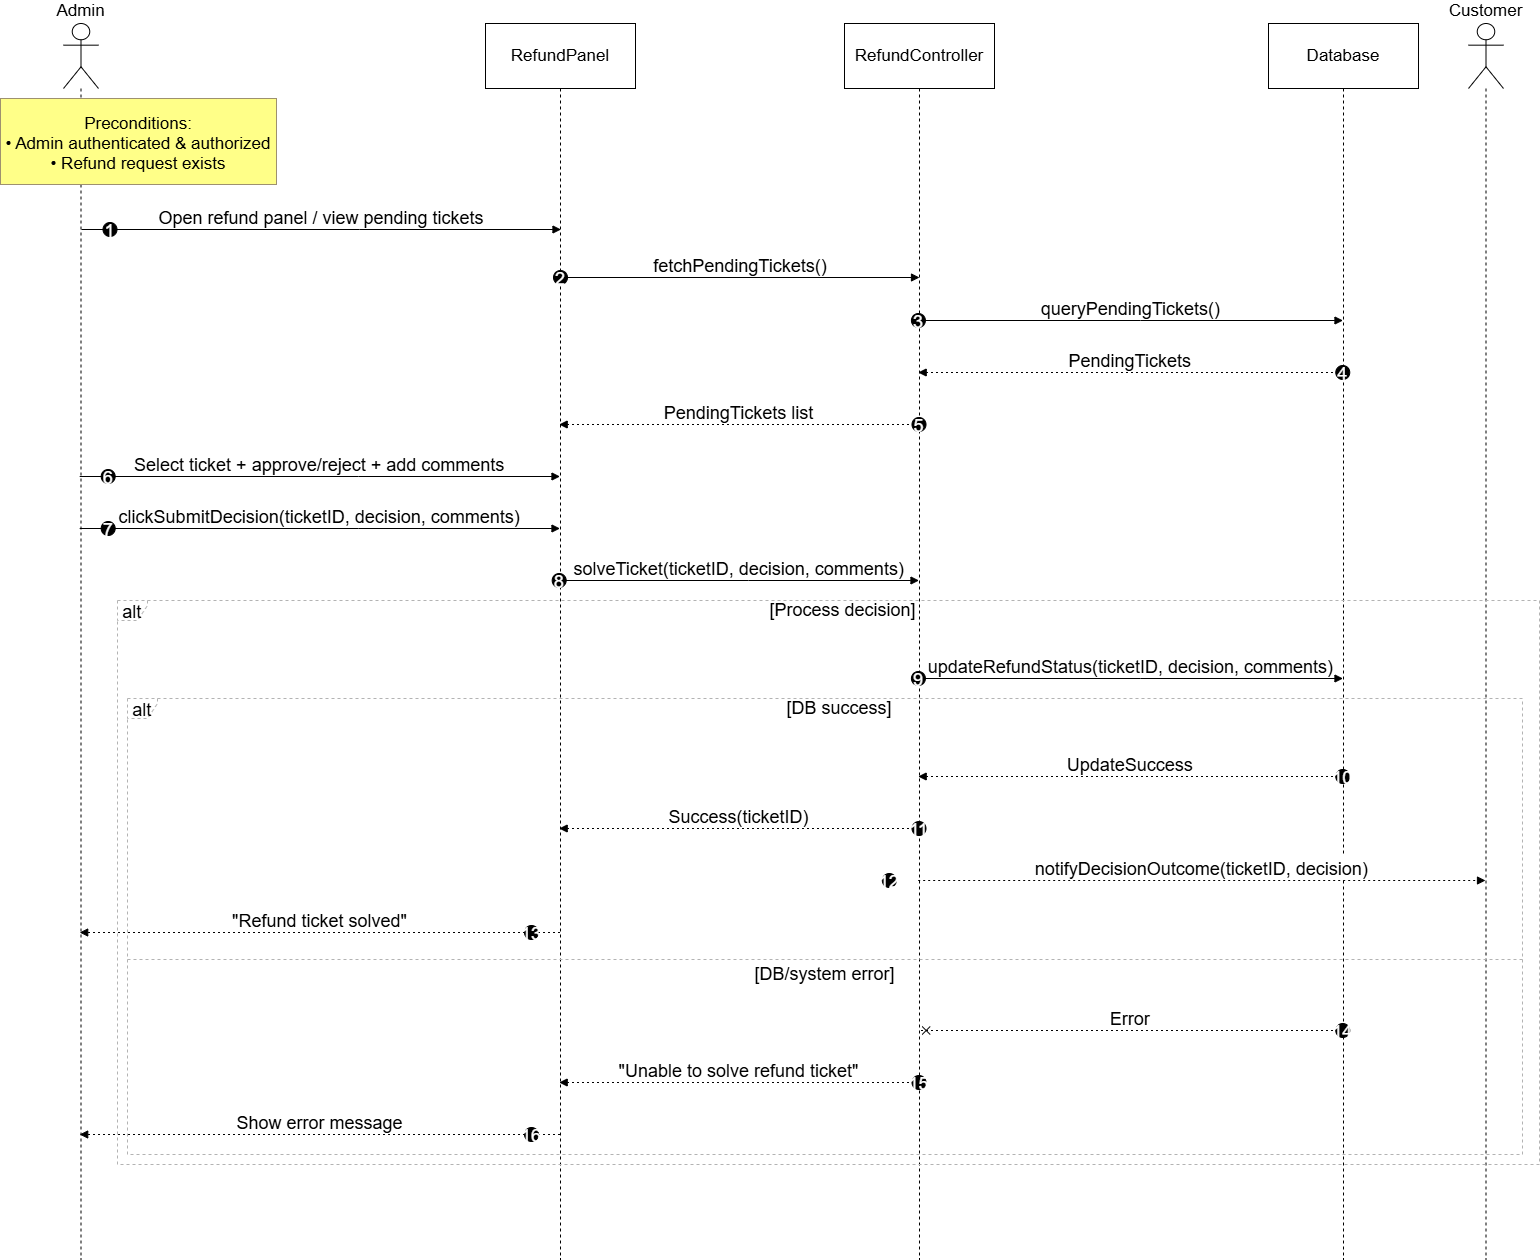

The diagram above was exported from draw.io. Its source (the exported page's mxGraphModel, read from the mxfile embedded in the PNG):
<mxGraphModel dx="2120" dy="-456" grid="0" gridSize="10" guides="1" tooltips="1" connect="1" arrows="1" fold="1" page="0" pageScale="1" pageWidth="1100" pageHeight="850" math="0" shadow="0">
  <root>
    <mxCell id="0" />
    <mxCell id="1" parent="0" />
    <mxCell id="xmGn2BdvAhHxxODBGoU5-1" parent="1" style="shape=umlLifeline;perimeter=lifelinePerimeter;whiteSpace=wrap;container=1;dropTarget=0;collapsible=0;recursiveResize=0;outlineConnect=0;portConstraint=eastwest;newEdgeStyle={&quot;edgeStyle&quot;:&quot;elbowEdgeStyle&quot;,&quot;elbow&quot;:&quot;vertical&quot;,&quot;curved&quot;:0,&quot;rounded&quot;:0};participant=umlActor;verticalAlign=bottom;labelPosition=center;verticalLabelPosition=top;align=center;size=65;fontSize=17;" value="Admin" vertex="1">
      <mxGeometry height="1236" width="35" x="40" y="1702" as="geometry" />
    </mxCell>
    <mxCell id="xmGn2BdvAhHxxODBGoU5-2" parent="1" style="shape=umlLifeline;perimeter=lifelinePerimeter;whiteSpace=wrap;container=1;dropTarget=0;collapsible=0;recursiveResize=0;outlineConnect=0;portConstraint=eastwest;newEdgeStyle={&quot;edgeStyle&quot;:&quot;elbowEdgeStyle&quot;,&quot;elbow&quot;:&quot;vertical&quot;,&quot;curved&quot;:0,&quot;rounded&quot;:0};size=65;fontSize=17;" value="RefundPanel" vertex="1">
      <mxGeometry height="1236" width="150" x="462" y="1702" as="geometry" />
    </mxCell>
    <mxCell id="xmGn2BdvAhHxxODBGoU5-3" parent="1" style="shape=umlLifeline;perimeter=lifelinePerimeter;whiteSpace=wrap;container=1;dropTarget=0;collapsible=0;recursiveResize=0;outlineConnect=0;portConstraint=eastwest;newEdgeStyle={&quot;edgeStyle&quot;:&quot;elbowEdgeStyle&quot;,&quot;elbow&quot;:&quot;vertical&quot;,&quot;curved&quot;:0,&quot;rounded&quot;:0};size=65;fontSize=17;" value="RefundController" vertex="1">
      <mxGeometry height="1236" width="150" x="821" y="1702" as="geometry" />
    </mxCell>
    <mxCell id="xmGn2BdvAhHxxODBGoU5-4" parent="1" style="shape=umlLifeline;perimeter=lifelinePerimeter;whiteSpace=wrap;container=1;dropTarget=0;collapsible=0;recursiveResize=0;outlineConnect=0;portConstraint=eastwest;newEdgeStyle={&quot;edgeStyle&quot;:&quot;elbowEdgeStyle&quot;,&quot;elbow&quot;:&quot;vertical&quot;,&quot;curved&quot;:0,&quot;rounded&quot;:0};size=65;fontSize=17;" value="Database" vertex="1">
      <mxGeometry height="1236" width="150" x="1245" y="1702" as="geometry" />
    </mxCell>
    <mxCell id="xmGn2BdvAhHxxODBGoU5-5" parent="1" style="shape=umlLifeline;perimeter=lifelinePerimeter;whiteSpace=wrap;container=1;dropTarget=0;collapsible=0;recursiveResize=0;outlineConnect=0;portConstraint=eastwest;newEdgeStyle={&quot;edgeStyle&quot;:&quot;elbowEdgeStyle&quot;,&quot;elbow&quot;:&quot;vertical&quot;,&quot;curved&quot;:0,&quot;rounded&quot;:0};participant=umlActor;verticalAlign=bottom;labelPosition=center;verticalLabelPosition=top;align=center;size=65;fontSize=17;" value="Customer" vertex="1">
      <mxGeometry height="1236" width="35" x="1445" y="1702" as="geometry" />
    </mxCell>
    <mxCell id="xmGn2BdvAhHxxODBGoU5-6" parent="1" style="shape=umlFrame;dashed=1;pointerEvents=0;dropTarget=0;strokeColor=#B3B3B3;height=20;width=30;fontSize=18;" value="alt" vertex="1">
      <mxGeometry height="456" width="1395" x="104" y="2377" as="geometry" />
    </mxCell>
    <mxCell id="xmGn2BdvAhHxxODBGoU5-7" parent="xmGn2BdvAhHxxODBGoU5-6" style="text;strokeColor=none;fillColor=none;align=center;verticalAlign=middle;whiteSpace=wrap;fontSize=18;" value="[DB success]" vertex="1">
      <mxGeometry height="20" width="1365.6727400140153" x="29.327259985984583" as="geometry" />
    </mxCell>
    <mxCell id="xmGn2BdvAhHxxODBGoU5-8" parent="xmGn2BdvAhHxxODBGoU5-6" style="shape=line;dashed=1;whiteSpace=wrap;verticalAlign=top;labelPosition=center;verticalLabelPosition=middle;align=center;strokeColor=#B3B3B3;fontSize=18;" value="[DB/system error]" vertex="1">
      <mxGeometry height="4" width="1395" y="259" as="geometry" />
    </mxCell>
    <mxCell id="xmGn2BdvAhHxxODBGoU5-9" parent="1" style="shape=umlFrame;dashed=1;pointerEvents=0;dropTarget=0;strokeColor=#B3B3B3;height=20;width=30;fontSize=18;" value="alt" vertex="1">
      <mxGeometry height="564" width="1422" x="94" y="2279" as="geometry" />
    </mxCell>
    <mxCell id="xmGn2BdvAhHxxODBGoU5-10" parent="xmGn2BdvAhHxxODBGoU5-9" style="text;strokeColor=none;fillColor=none;align=center;verticalAlign=middle;whiteSpace=wrap;fontSize=18;" value="[Process decision]" vertex="1">
      <mxGeometry height="20" width="1392.5183137525914" x="29.48168624740843" as="geometry" />
    </mxCell>
    <mxCell id="xmGn2BdvAhHxxODBGoU5-11" edge="1" parent="1" style="verticalAlign=bottom;edgeStyle=elbowEdgeStyle;elbow=vertical;curved=0;rounded=0;endArrow=block;fontSize=18;" value="Open refund panel / view pending tickets">
      <mxGeometry relative="1" as="geometry">
        <Array as="points">
          <mxPoint x="336" y="1908" />
        </Array>
        <mxPoint x="58" y="1908" as="sourcePoint" />
        <mxPoint x="537.5" y="1908" as="targetPoint" />
      </mxGeometry>
    </mxCell>
    <mxCell id="xmGn2BdvAhHxxODBGoU5-12" parent="xmGn2BdvAhHxxODBGoU5-11" style="ellipse;aspect=fixed;fillColor=#000000;align=center;fontColor=#FFFFFF;fontSize=18;" value="1" vertex="1">
      <mxGeometry height="14" relative="1" width="14" as="geometry">
        <mxPoint x="-218.5" y="-7" as="offset" />
      </mxGeometry>
    </mxCell>
    <mxCell id="xmGn2BdvAhHxxODBGoU5-13" edge="1" parent="1" style="verticalAlign=bottom;edgeStyle=elbowEdgeStyle;elbow=vertical;curved=0;rounded=0;endArrow=block;fontSize=18;" value="fetchPendingTickets()">
      <mxGeometry relative="1" as="geometry">
        <Array as="points">
          <mxPoint x="725.5" y="1956" />
        </Array>
        <mxPoint x="537" y="1956" as="sourcePoint" />
        <mxPoint x="896" y="1956" as="targetPoint" />
      </mxGeometry>
    </mxCell>
    <mxCell id="xmGn2BdvAhHxxODBGoU5-14" parent="xmGn2BdvAhHxxODBGoU5-13" style="ellipse;aspect=fixed;fillColor=#000000;align=center;fontColor=#FFFFFF;fontSize=18;" value="2" vertex="1">
      <mxGeometry height="14" relative="1" width="14" as="geometry">
        <mxPoint x="-187" y="-7" as="offset" />
      </mxGeometry>
    </mxCell>
    <mxCell id="xmGn2BdvAhHxxODBGoU5-15" edge="1" parent="1" source="xmGn2BdvAhHxxODBGoU5-3" style="verticalAlign=bottom;edgeStyle=elbowEdgeStyle;elbow=vertical;curved=0;rounded=0;endArrow=block;fontSize=18;" target="xmGn2BdvAhHxxODBGoU5-4" value="queryPendingTickets()">
      <mxGeometry relative="1" as="geometry">
        <Array as="points">
          <mxPoint x="1117" y="1999" />
        </Array>
      </mxGeometry>
    </mxCell>
    <mxCell id="xmGn2BdvAhHxxODBGoU5-16" parent="xmGn2BdvAhHxxODBGoU5-15" style="ellipse;aspect=fixed;fillColor=#000000;align=center;fontColor=#FFFFFF;fontSize=18;" value="3" vertex="1">
      <mxGeometry height="14" relative="1" width="14" as="geometry">
        <mxPoint x="-219.5" y="-7" as="offset" />
      </mxGeometry>
    </mxCell>
    <mxCell id="xmGn2BdvAhHxxODBGoU5-17" edge="1" parent="1" source="xmGn2BdvAhHxxODBGoU5-4" style="verticalAlign=bottom;edgeStyle=elbowEdgeStyle;elbow=vertical;curved=0;rounded=0;dashed=1;dashPattern=2 3;endArrow=block;fontSize=18;" target="xmGn2BdvAhHxxODBGoU5-3" value="PendingTickets">
      <mxGeometry relative="1" as="geometry">
        <Array as="points">
          <mxPoint x="1120" y="2051" />
        </Array>
      </mxGeometry>
    </mxCell>
    <mxCell id="xmGn2BdvAhHxxODBGoU5-18" parent="xmGn2BdvAhHxxODBGoU5-17" style="ellipse;aspect=fixed;fillColor=#000000;align=center;fontColor=#FFFFFF;fontSize=18;" value="4" vertex="1">
      <mxGeometry height="14" relative="1" width="14" as="geometry">
        <mxPoint x="205.5" y="-7" as="offset" />
      </mxGeometry>
    </mxCell>
    <mxCell id="xmGn2BdvAhHxxODBGoU5-19" edge="1" parent="1" source="xmGn2BdvAhHxxODBGoU5-3" style="verticalAlign=bottom;edgeStyle=elbowEdgeStyle;elbow=vertical;curved=0;rounded=0;dashed=1;dashPattern=2 3;endArrow=block;fontSize=18;" target="xmGn2BdvAhHxxODBGoU5-2" value="PendingTickets list">
      <mxGeometry relative="1" as="geometry">
        <Array as="points">
          <mxPoint x="728" y="2103" />
        </Array>
      </mxGeometry>
    </mxCell>
    <mxCell id="xmGn2BdvAhHxxODBGoU5-20" parent="xmGn2BdvAhHxxODBGoU5-19" style="ellipse;aspect=fixed;fillColor=#000000;align=center;fontColor=#FFFFFF;fontSize=18;" value="5" vertex="1">
      <mxGeometry height="14" relative="1" width="14" as="geometry">
        <mxPoint x="173" y="-7" as="offset" />
      </mxGeometry>
    </mxCell>
    <mxCell id="xmGn2BdvAhHxxODBGoU5-21" edge="1" parent="1" source="xmGn2BdvAhHxxODBGoU5-1" style="verticalAlign=bottom;edgeStyle=elbowEdgeStyle;elbow=vertical;curved=0;rounded=0;endArrow=block;fontSize=18;" target="xmGn2BdvAhHxxODBGoU5-2" value="Select ticket + approve/reject + add comments">
      <mxGeometry relative="1" as="geometry">
        <Array as="points">
          <mxPoint x="335" y="2155" />
        </Array>
      </mxGeometry>
    </mxCell>
    <mxCell id="xmGn2BdvAhHxxODBGoU5-22" parent="xmGn2BdvAhHxxODBGoU5-21" style="ellipse;aspect=fixed;fillColor=#000000;align=center;fontColor=#FFFFFF;fontSize=18;" value="6" vertex="1">
      <mxGeometry height="14" relative="1" width="14" as="geometry">
        <mxPoint x="-218.5" y="-7" as="offset" />
      </mxGeometry>
    </mxCell>
    <mxCell id="xmGn2BdvAhHxxODBGoU5-23" edge="1" parent="1" source="xmGn2BdvAhHxxODBGoU5-1" style="verticalAlign=bottom;edgeStyle=elbowEdgeStyle;elbow=vertical;curved=0;rounded=0;endArrow=block;fontSize=18;" target="xmGn2BdvAhHxxODBGoU5-2" value="clickSubmitDecision(ticketID, decision, comments)">
      <mxGeometry relative="1" as="geometry">
        <Array as="points">
          <mxPoint x="335" y="2207" />
        </Array>
      </mxGeometry>
    </mxCell>
    <mxCell id="xmGn2BdvAhHxxODBGoU5-24" parent="xmGn2BdvAhHxxODBGoU5-23" style="ellipse;aspect=fixed;fillColor=#000000;align=center;fontColor=#FFFFFF;fontSize=18;" value="7" vertex="1">
      <mxGeometry height="14" relative="1" width="14" as="geometry">
        <mxPoint x="-218.5" y="-7" as="offset" />
      </mxGeometry>
    </mxCell>
    <mxCell id="xmGn2BdvAhHxxODBGoU5-25" edge="1" parent="1" source="xmGn2BdvAhHxxODBGoU5-2" style="verticalAlign=bottom;edgeStyle=elbowEdgeStyle;elbow=vertical;curved=0;rounded=0;endArrow=block;fontSize=18;" target="xmGn2BdvAhHxxODBGoU5-3" value="solveTicket(ticketID, decision, comments)">
      <mxGeometry relative="1" as="geometry">
        <Array as="points">
          <mxPoint x="725" y="2259" />
        </Array>
      </mxGeometry>
    </mxCell>
    <mxCell id="xmGn2BdvAhHxxODBGoU5-26" parent="xmGn2BdvAhHxxODBGoU5-25" style="ellipse;aspect=fixed;fillColor=#000000;align=center;fontColor=#FFFFFF;fontSize=18;" value="8" vertex="1">
      <mxGeometry height="14" relative="1" width="14" as="geometry">
        <mxPoint x="-187" y="-7" as="offset" />
      </mxGeometry>
    </mxCell>
    <mxCell id="xmGn2BdvAhHxxODBGoU5-27" edge="1" parent="1" source="xmGn2BdvAhHxxODBGoU5-3" style="verticalAlign=bottom;edgeStyle=elbowEdgeStyle;elbow=vertical;curved=0;rounded=0;endArrow=block;fontSize=18;" target="xmGn2BdvAhHxxODBGoU5-4" value="updateRefundStatus(ticketID, decision, comments)">
      <mxGeometry relative="1" as="geometry">
        <Array as="points">
          <mxPoint x="1117" y="2357" />
        </Array>
      </mxGeometry>
    </mxCell>
    <mxCell id="xmGn2BdvAhHxxODBGoU5-28" parent="xmGn2BdvAhHxxODBGoU5-27" style="ellipse;aspect=fixed;fillColor=#000000;align=center;fontColor=#FFFFFF;fontSize=18;" value="9" vertex="1">
      <mxGeometry height="14" relative="1" width="14" as="geometry">
        <mxPoint x="-219.5" y="-7" as="offset" />
      </mxGeometry>
    </mxCell>
    <mxCell id="xmGn2BdvAhHxxODBGoU5-29" edge="1" parent="1" source="xmGn2BdvAhHxxODBGoU5-4" style="verticalAlign=bottom;edgeStyle=elbowEdgeStyle;elbow=vertical;curved=0;rounded=0;dashed=1;dashPattern=2 3;endArrow=block;fontSize=18;" target="xmGn2BdvAhHxxODBGoU5-3" value="UpdateSuccess">
      <mxGeometry relative="1" as="geometry">
        <Array as="points">
          <mxPoint x="1120" y="2455" />
        </Array>
      </mxGeometry>
    </mxCell>
    <mxCell id="xmGn2BdvAhHxxODBGoU5-30" parent="xmGn2BdvAhHxxODBGoU5-29" style="ellipse;aspect=fixed;fillColor=#000000;align=center;fontColor=#FFFFFF;fontSize=18;" value="10" vertex="1">
      <mxGeometry height="14" relative="1" width="14" as="geometry">
        <mxPoint x="205.5" y="-7" as="offset" />
      </mxGeometry>
    </mxCell>
    <mxCell id="xmGn2BdvAhHxxODBGoU5-31" edge="1" parent="1" source="xmGn2BdvAhHxxODBGoU5-3" style="verticalAlign=bottom;edgeStyle=elbowEdgeStyle;elbow=vertical;curved=0;rounded=0;dashed=1;dashPattern=2 3;endArrow=block;fontSize=18;" target="xmGn2BdvAhHxxODBGoU5-2" value="Success(ticketID)">
      <mxGeometry relative="1" as="geometry">
        <Array as="points">
          <mxPoint x="728" y="2507" />
        </Array>
      </mxGeometry>
    </mxCell>
    <mxCell id="xmGn2BdvAhHxxODBGoU5-32" parent="xmGn2BdvAhHxxODBGoU5-31" style="ellipse;aspect=fixed;fillColor=#000000;align=center;fontColor=#FFFFFF;fontSize=18;" value="11" vertex="1">
      <mxGeometry height="14" relative="1" width="14" as="geometry">
        <mxPoint x="173" y="-7" as="offset" />
      </mxGeometry>
    </mxCell>
    <mxCell id="xmGn2BdvAhHxxODBGoU5-33" edge="1" parent="1" source="xmGn2BdvAhHxxODBGoU5-3" style="verticalAlign=bottom;edgeStyle=elbowEdgeStyle;elbow=vertical;curved=0;rounded=0;dashed=1;dashPattern=2 3;endArrow=block;fontSize=18;" target="xmGn2BdvAhHxxODBGoU5-5" value="notifyDecisionOutcome(ticketID, decision)">
      <mxGeometry relative="1" as="geometry">
        <Array as="points">
          <mxPoint x="1217" y="2559" />
        </Array>
      </mxGeometry>
    </mxCell>
    <mxCell id="xmGn2BdvAhHxxODBGoU5-34" parent="xmGn2BdvAhHxxODBGoU5-33" style="ellipse;aspect=fixed;fillColor=#000000;align=center;fontColor=#FFFFFF;fontSize=18;" value="12" vertex="1">
      <mxGeometry height="14" relative="1" width="14" as="geometry">
        <mxPoint x="-319.5" y="-7" as="offset" />
      </mxGeometry>
    </mxCell>
    <mxCell id="xmGn2BdvAhHxxODBGoU5-35" edge="1" parent="1" source="xmGn2BdvAhHxxODBGoU5-2" style="verticalAlign=bottom;edgeStyle=elbowEdgeStyle;elbow=vertical;curved=0;rounded=0;dashed=1;dashPattern=2 3;endArrow=block;fontSize=18;" target="xmGn2BdvAhHxxODBGoU5-1" value="&quot;Refund ticket solved&quot;">
      <mxGeometry relative="1" as="geometry">
        <Array as="points">
          <mxPoint x="338" y="2611" />
        </Array>
      </mxGeometry>
    </mxCell>
    <mxCell id="xmGn2BdvAhHxxODBGoU5-36" parent="xmGn2BdvAhHxxODBGoU5-35" style="ellipse;aspect=fixed;fillColor=#000000;align=center;fontColor=#FFFFFF;fontSize=18;" value="13" vertex="1">
      <mxGeometry height="14" relative="1" width="14" as="geometry">
        <mxPoint x="204.5" y="-7" as="offset" />
      </mxGeometry>
    </mxCell>
    <mxCell id="xmGn2BdvAhHxxODBGoU5-37" edge="1" parent="1" source="xmGn2BdvAhHxxODBGoU5-4" style="verticalAlign=bottom;edgeStyle=elbowEdgeStyle;elbow=vertical;curved=0;rounded=0;endArrow=cross;dashed=1;dashPattern=2 3;fontSize=18;" target="xmGn2BdvAhHxxODBGoU5-3" value="Error">
      <mxGeometry relative="1" as="geometry">
        <Array as="points">
          <mxPoint x="1120" y="2709" />
        </Array>
      </mxGeometry>
    </mxCell>
    <mxCell id="xmGn2BdvAhHxxODBGoU5-38" parent="xmGn2BdvAhHxxODBGoU5-37" style="ellipse;aspect=fixed;fillColor=#000000;align=center;fontColor=#FFFFFF;fontSize=18;" value="14" vertex="1">
      <mxGeometry height="14" relative="1" width="14" as="geometry">
        <mxPoint x="205.5" y="-7" as="offset" />
      </mxGeometry>
    </mxCell>
    <mxCell id="xmGn2BdvAhHxxODBGoU5-39" edge="1" parent="1" source="xmGn2BdvAhHxxODBGoU5-3" style="verticalAlign=bottom;edgeStyle=elbowEdgeStyle;elbow=vertical;curved=0;rounded=0;dashed=1;dashPattern=2 3;endArrow=block;fontSize=18;" target="xmGn2BdvAhHxxODBGoU5-2" value="&quot;Unable to solve refund ticket&quot;">
      <mxGeometry relative="1" as="geometry">
        <Array as="points">
          <mxPoint x="728" y="2761" />
        </Array>
      </mxGeometry>
    </mxCell>
    <mxCell id="xmGn2BdvAhHxxODBGoU5-40" parent="xmGn2BdvAhHxxODBGoU5-39" style="ellipse;aspect=fixed;fillColor=#000000;align=center;fontColor=#FFFFFF;fontSize=18;" value="15" vertex="1">
      <mxGeometry height="14" relative="1" width="14" as="geometry">
        <mxPoint x="173" y="-7" as="offset" />
      </mxGeometry>
    </mxCell>
    <mxCell id="xmGn2BdvAhHxxODBGoU5-41" edge="1" parent="1" source="xmGn2BdvAhHxxODBGoU5-2" style="verticalAlign=bottom;edgeStyle=elbowEdgeStyle;elbow=vertical;curved=0;rounded=0;dashed=1;dashPattern=2 3;endArrow=block;fontSize=18;" target="xmGn2BdvAhHxxODBGoU5-1" value="Show error message">
      <mxGeometry relative="1" as="geometry">
        <Array as="points">
          <mxPoint x="338" y="2813" />
        </Array>
      </mxGeometry>
    </mxCell>
    <mxCell id="xmGn2BdvAhHxxODBGoU5-42" parent="xmGn2BdvAhHxxODBGoU5-41" style="ellipse;aspect=fixed;fillColor=#000000;align=center;fontColor=#FFFFFF;fontSize=18;" value="16" vertex="1">
      <mxGeometry height="14" relative="1" width="14" as="geometry">
        <mxPoint x="204.5" y="-7" as="offset" />
      </mxGeometry>
    </mxCell>
    <mxCell id="xmGn2BdvAhHxxODBGoU5-43" parent="1" style="fillColor=#ffff88;strokeColor=#9E916F;fontSize=17;" value="Preconditions:&#10;• Admin authenticated &amp; authorized&#10;• Refund request exists" vertex="1">
      <mxGeometry height="86" width="276" x="-23" y="1777" as="geometry" />
    </mxCell>
  </root>
</mxGraphModel>